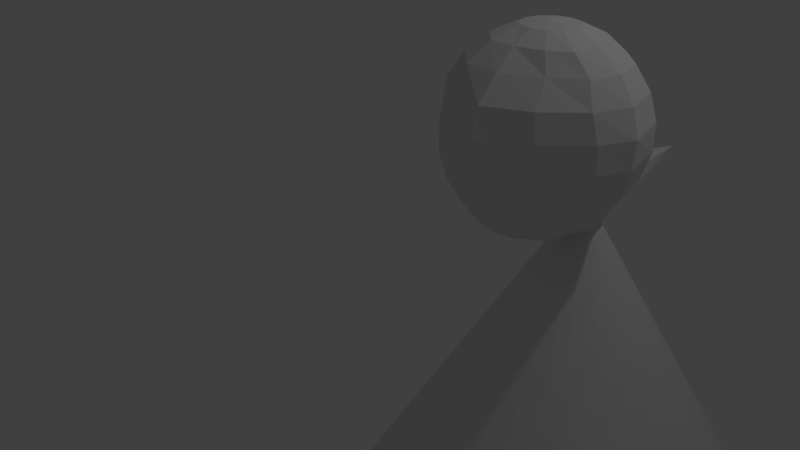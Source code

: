 # Source: person.blend  (saved by Blender 2.78.0; exported with 4.5.12 LTS)
import bpy
from mathutils import Matrix  # noqa: F401  (used for matrix-valued properties, if any)

bpy.ops.wm.read_factory_settings(use_empty=True)
scene = bpy.context.scene
scene.name = 'Scene'

# ---- collections
col_collection_1 = bpy.data.collections.new('Collection 1'); scene.collection.children.link(col_collection_1)

# ---- world
world_world = bpy.data.worlds.new('World'); scene.world = world_world
world_world.color = (0.05088, 0.05088, 0.05088)
world_world.use_sun_shadow = False
world_world.sun_shadow_jitter_overblur = 0.0
world_world.cycles.sampling_method = 'MANUAL'

# ---- cameras
cam_camera = bpy.data.cameras.new('Camera')
cam_camera.clip_end = 100.0
cam_camera.lens = 35.0
cam_camera.sensor_width = 32.0
cam_camera.sensor_height = 18.0
cam_camera.ortho_scale = 7.314
cam_camera.dof.focus_distance = 0.0
cam_camera.dof.aperture_fstop = 128.0

# ---- lights
light_lamp = bpy.data.lights.new('Lamp', 'POINT')
light_lamp.transmission_factor = 0.0
light_lamp.cutoff_distance = 30.0
light_lamp.energy = 100.0
light_lamp.shadow_buffer_clip_start = 1.001
light_lamp.shadow_soft_size = 0.1
light_lamp.shadow_maximum_resolution = 0.006
light_lamp.use_absolute_resolution = True

# ---- meshes
me_sphere_001 = bpy.data.meshes.new('Sphere.001')
me_sphere_001.from_pydata([(0.0, 0.7557, 0.6549), (0.1409, 0.244, 0.9595), (0.2703, 0.4682, 0.8413), (0.3779, 0.6545, 0.6549), (0.4548, 0.7878, 0.4154), (0.4949, 0.8572, 0.1423), (0.4949, 0.8572, -0.1423), (0.4548, 0.7878, -0.4154), (0.3779, 0.55, -0.6725), (0.4766, 0.2916, -0.963), (0.05124, 0.1719, -0.8674), (-1.308e-07, 7.55e-08, 1.0), (0.244, 0.1409, 0.9595), (0.4682, 0.2703, 0.8413), (0.6545, 0.3779, 0.6549), (0.7878, 0.4548, 0.4154), (0.8572, 0.4949, 0.1423), (0.8572, 0.4949, -0.1423), (0.7878, 0.4548, -0.4154), (0.6545, 0.3249, -0.6725), (0.4682, 0.2173, -0.8589), (0.1772, 0.1088, -1.12), (0.2817, 1.394e-07, 0.9595), (0.5406, 1.841e-07, 0.8413), (0.7557, 1.394e-07, 0.6549), (0.9096, 1.394e-07, 0.4154), (0.9898, 1.692e-07, 0.1423), (0.964, 1.692e-07, -0.1423), (0.8838, 1.096e-07, -0.4154), (0.7557, 1.99e-07, -0.6549), (0.5406, 1.692e-07, -0.8413), (0.3002, -0.06633, -0.8836), (0.244, -0.1409, 0.9595), (0.4682, -0.2703, 0.8413), (0.6545, -0.2916, 0.6549), (0.7646, -0.3685, 0.4154), (0.8335, -0.3517, 0.1423), (0.8308, -0.3224, -0.1423), (0.7485, -0.196, -0.4154), (0.6245, -0.1484, -0.6385), (0.4517, -0.1082, -0.8746), (0.231, -0.09599, -1.069), (0.1409, -0.244, 0.9595), (0.2703, -0.4148, 0.8413), (0.3779, -0.5148, 0.6549), (0.4317, -0.7015, 0.4154), (0.4712, -0.714, 0.1423), (0.4943, -0.6847, -0.1423), (0.4414, -0.529, -0.4154), (0.3479, -0.4948, -0.6385), (0.2538, -0.376, -0.8746), (0.1409, -0.244, -1.009), (-2.334e-08, -0.2817, 0.9595), (1.391e-08, -0.4872, 0.8413), (-4.57e-08, -0.7024, 0.6549), (1.391e-08, -0.9096, 0.4154), (-4.57e-08, -0.9898, 0.1423), (-4.57e-08, -0.9898, -0.1423), (-1.589e-08, -0.9096, -0.4154), (-0.00766, -0.8256, -0.6932), (-0.00766, -0.6105, -0.8796), (-1.589e-08, -0.2817, -1.053), (-0.1409, -0.244, 0.9595), (-0.2703, -0.4682, 0.8413), (-0.3779, -0.6545, 0.6549), (-0.4548, -0.7878, 0.4154), (-0.4949, -0.8572, 0.1423), (-0.4949, -0.8572, -0.1423), (-0.4548, -0.7878, -0.4154), (-0.3488, -0.6545, -0.6932), (-0.2412, -0.4682, -0.8796), (-0.1409, -0.244, -1.053), (-0.244, -0.1409, 0.9595), (-0.4682, -0.2703, 0.8413), (-0.6545, -0.3779, 0.6549), (-0.7878, -0.4548, 0.4154), (-0.7939, -0.4949, 0.1423), (-0.7301, -0.4949, -0.1423), (-0.6477, -0.4548, -0.4154), (-0.5414, -0.3779, -0.6549), (-0.3886, -0.2703, -0.8414), (-0.244, -0.1409, -0.9854), (-0.2817, 1.618e-07, 0.9595), (-0.5406, 1.692e-07, 0.8413), (-0.7557, 1.692e-07, 0.6549), (-0.9096, 1.99e-07, 0.4154), (-0.9265, 1.99e-07, 0.1423), (-0.8539, 1.979e-07, -0.1335), (-0.7605, 1.681e-07, -0.4066), (-0.6792, -0.1954, -0.6549), (-0.4978, 1.704e-07, -0.8414), (-0.2817, 1.618e-07, -0.9854), (0.02891, 0.02565, -1.164), (-0.244, 0.1409, 0.9595), (-0.4682, 0.2703, 0.8413), (-0.6545, 0.3779, 0.6549), (-0.7878, 0.4548, 0.4154), (-0.8572, 0.4949, 0.1423), (-0.8377, 0.4949, -0.1325), (-0.7396, 0.4548, -0.4056), (-0.6259, 0.1825, -0.6549), (-0.4682, 0.2703, -0.8413), (-0.244, 0.1409, -0.9595), (-0.1409, 0.244, 0.9595), (-0.2703, 0.4682, 0.8413), (-0.3779, 0.6545, 0.6549), (-0.4548, 0.7878, 0.4154), (-0.4949, 0.8572, 0.1423), (-0.4949, 0.8572, -0.1423), (-0.4548, 0.7878, -0.4154), (-0.3779, 0.6545, -0.6549), (-0.2703, 0.4682, -0.8413), (-0.1409, 0.244, -0.9595), (-9.921e-10, 0.2817, 0.9595), (1.391e-08, 0.5406, 0.8413), (7.351e-08, 0.9096, 0.4154), (7.351e-08, 0.9898, 0.1423), (7.351e-08, 0.9898, -0.1423), (1.391e-08, 0.9096, -0.4154), (1.391e-08, 0.711, -0.6549), (-0.1417, 2.697, -0.9412), (-0.0303, 1.03, -1.012), (0.108, 3.627, -5.915), (0.108, 0.6868, -0.9147), (0.6932, 3.569, -5.915), (0.1197, 0.6856, -0.9147), (1.256, 3.398, -5.915), (0.1309, 0.6822, -0.9147), (1.775, 3.121, -5.915), (0.1413, 0.6767, -0.9147), (2.229, 2.748, -5.915), (0.1504, 0.6692, -0.9147), (2.602, 2.293, -5.915), (0.1578, 0.6601, -0.9147), (2.88, 1.775, -5.915), (0.1634, 0.6497, -0.9147), (3.05, 1.212, -5.915), (0.1668, 0.6385, -0.9147), (3.108, 0.6268, -5.915), (0.168, 0.6268, -0.9147), (3.05, 0.0415, -5.915), (0.1668, 0.6151, -0.9147), (2.88, -0.5213, -5.915), (0.1634, 0.6038, -0.9147), (2.602, -1.04, -5.915), (0.1578, 0.5934, -0.9147), (2.229, -1.495, -5.915), (0.1504, 0.5843, -0.9147), (1.775, -1.868, -5.915), (0.1413, 0.5769, -0.9147), (1.256, -2.145, -5.915), (0.1309, 0.5713, -0.9147), (0.6932, -2.316, -5.915), (0.1197, 0.5679, -0.9147), (0.108, -2.373, -5.915), (0.108, 0.5668, -0.9147), (-0.4773, -2.316, -5.915), (0.09625, 0.5679, -0.9147), (-1.04, -2.145, -5.915), (0.08499, 0.5713, -0.9147), (-1.559, -1.868, -5.915), (0.07462, 0.5769, -0.9147), (-2.013, -1.495, -5.915), (0.06553, 0.5843, -0.9147), (-2.386, -1.04, -5.915), (0.05807, 0.5934, -0.9147), (-2.664, -0.5213, -5.915), (0.05252, 0.6038, -0.9147), (-2.834, 0.0415, -5.915), (0.04911, 0.6151, -0.9147), (-2.892, 0.6268, -5.915), (0.04795, 0.6268, -0.9147), (-2.834, 1.212, -5.915), (0.04911, 0.6385, -0.9147), (-2.664, 1.775, -5.915), (0.05252, 0.6497, -0.9147), (-2.386, 2.293, -5.915), (0.05807, 0.6601, -0.9147), (-2.013, 2.748, -5.915), (0.06553, 0.6692, -0.9147), (-1.559, 3.121, -5.915), (0.07462, 0.6767, -0.9147), (-1.04, 3.398, -5.915), (0.08499, 0.6822, -0.9147), (-0.4773, 3.569, -5.915), (0.09625, 0.6856, -0.9147), (-1.224, 0.8157, -7.361), (-1.224, 0.8157, -5.694), (-1.162, 0.8091, -7.361), (-1.162, 0.8091, -5.694), (-1.102, 0.7898, -7.361), (-1.102, 0.7898, -5.694), (-1.048, 0.7584, -7.361), (-1.048, 0.7584, -5.694), (-1.001, 0.7164, -7.361), (-1.001, 0.7164, -5.694), (-0.9642, 0.6657, -7.361), (-0.9642, 0.6657, -5.694), (-0.9387, 0.6084, -7.361), (-0.9387, 0.6084, -5.694), (-0.9257, 0.5471, -7.361), (-0.9257, 0.5471, -5.694), (-0.9257, 0.4843, -7.361), (-0.9257, 0.4843, -5.694), (-0.9387, 0.423, -7.361), (-0.9387, 0.423, -5.694), (-0.9642, 0.3657, -7.361), (-0.9642, 0.3657, -5.694), (-1.001, 0.315, -7.361), (-1.001, 0.315, -5.694), (-1.048, 0.273, -7.361), (-1.048, 0.273, -5.694), (-1.102, 0.2416, -7.361), (-1.102, 0.2416, -5.694), (-1.162, 0.2223, -7.361), (-1.162, 0.2223, -5.694), (-1.224, 0.2157, -7.361), (-1.224, 0.2157, -5.694), (-1.286, 0.2223, -7.361), (-1.286, 0.2223, -5.694), (-1.346, 0.2416, -7.361), (-1.346, 0.2416, -5.694), (-1.4, 0.273, -7.361), (-1.4, 0.273, -5.694), (-1.447, 0.315, -7.361), (-1.447, 0.315, -5.694), (-1.484, 0.3657, -7.361), (-1.484, 0.3657, -5.694), (-1.509, 0.423, -7.361), (-1.509, 0.423, -5.694), (-1.522, 0.4843, -7.361), (-1.522, 0.4843, -5.694), (-1.522, 0.5471, -7.361), (-1.522, 0.5471, -5.694), (-1.509, 0.6084, -7.361), (-1.509, 0.6084, -5.694), (-1.484, 0.6657, -7.361), (-1.484, 0.6657, -5.694), (-1.447, 0.7164, -7.361), (-1.447, 0.7164, -5.694), (-1.4, 0.7584, -7.361), (-1.4, 0.7584, -5.694), (-1.346, 0.7898, -7.361), (-1.346, 0.7898, -5.694), (-1.286, 0.8091, -7.361), (-1.286, 0.8091, -5.694), (1.161, 0.8178, -7.471), (1.161, 0.8178, -5.959), (1.224, 0.8113, -7.471), (1.224, 0.8113, -5.959), (1.283, 0.7919, -7.471), (1.283, 0.7919, -5.959), (1.338, 0.7605, -7.471), (1.338, 0.7605, -5.959), (1.384, 0.7186, -7.471), (1.384, 0.7186, -5.959), (1.421, 0.6678, -7.471), (1.421, 0.6678, -5.959), (1.447, 0.6105, -7.471), (1.447, 0.6105, -5.959), (1.46, 0.5492, -7.471), (1.46, 0.5492, -5.959), (1.46, 0.4865, -7.471), (1.46, 0.4865, -5.959), (1.447, 0.4251, -7.471), (1.447, 0.4251, -5.959), (1.421, 0.3678, -7.471), (1.421, 0.3678, -5.959), (1.384, 0.3171, -7.471), (1.384, 0.3171, -5.959), (1.338, 0.2751, -7.471), (1.338, 0.2751, -5.959), (1.283, 0.2438, -7.471), (1.283, 0.2438, -5.959), (1.224, 0.2244, -7.471), (1.224, 0.2244, -5.959), (1.161, 0.2178, -7.471), (1.161, 0.2178, -5.959), (1.099, 0.2244, -7.471), (1.099, 0.2244, -5.959), (1.039, 0.2438, -7.471), (1.039, 0.2438, -5.959), (0.9851, 0.2751, -7.471), (0.9851, 0.2751, -5.959), (0.9385, 0.3171, -7.471), (0.9385, 0.3171, -5.959), (0.9017, 0.3678, -7.471), (0.9017, 0.3678, -5.959), (0.8762, 0.4251, -7.471), (0.8762, 0.4251, -5.959), (0.8631, 0.4865, -7.471), (0.8631, 0.4865, -5.959), (0.8631, 0.5492, -7.471), (0.8631, 0.5492, -5.959), (0.8762, 0.6105, -7.471), (0.8762, 0.6105, -5.959), (0.9017, 0.6678, -7.471), (0.9017, 0.6678, -5.959), (0.9385, 0.7186, -7.471), (0.9385, 0.7186, -5.959), (0.9851, 0.7605, -7.471), (0.9851, 0.7605, -5.959), (1.039, 0.7919, -7.471), (1.039, 0.7919, -5.959), (1.099, 0.8113, -7.471), (1.099, 0.8113, -5.959)], [], [(118, 117, 6, 7), (115, 0, 3, 4), (92, 121, 10), (113, 11, 1), (119, 118, 7, 8), (116, 115, 4, 5), (114, 113, 1, 2), (120, 119, 8, 9), (117, 116, 5, 6), (0, 114, 2, 3), (121, 120, 9, 10), (3, 2, 13, 14), (10, 9, 20, 21), (7, 6, 17, 18), (4, 3, 14, 15), (92, 10, 21), (1, 11, 12), (8, 7, 18, 19), (5, 4, 15, 16), (2, 1, 12, 13), (9, 8, 19, 20), (6, 5, 16, 17), (18, 17, 27, 28), (15, 14, 24, 25), (92, 21, 31), (12, 11, 22), (19, 18, 28, 29), (16, 15, 25, 26), (13, 12, 22, 23), (20, 19, 29, 30), (17, 16, 26, 27), (14, 13, 23, 24), (21, 20, 30, 31), (22, 11, 32), (29, 28, 38, 39), (26, 25, 35, 36), (23, 22, 32, 33), (30, 29, 39, 40), (27, 26, 36, 37), (24, 23, 33, 34), (31, 30, 40, 41), (28, 27, 37, 38), (25, 24, 34, 35), (92, 31, 41), (33, 32, 42, 43), (40, 39, 49, 50), (37, 36, 46, 47), (34, 33, 43, 44), (41, 40, 50, 51), (38, 37, 47, 48), (35, 34, 44, 45), (92, 41, 51), (32, 11, 42), (39, 38, 48, 49), (36, 35, 45, 46), (47, 46, 56, 57), (44, 43, 53, 54), (51, 50, 60, 61), (48, 47, 57, 58), (45, 44, 54, 55), (92, 51, 61), (42, 11, 52), (49, 48, 58, 59), (46, 45, 55, 56), (43, 42, 52, 53), (50, 49, 59, 60), (58, 57, 67, 68), (55, 54, 64, 65), (92, 61, 71), (52, 11, 62), (59, 58, 68, 69), (56, 55, 65, 66), (53, 52, 62, 63), (60, 59, 69, 70), (57, 56, 66, 67), (54, 53, 63, 64), (61, 60, 70, 71), (92, 71, 81), (62, 11, 72), (69, 68, 78, 79), (66, 65, 75, 76), (63, 62, 72, 73), (70, 69, 79, 80), (67, 66, 76, 77), (64, 63, 73, 74), (71, 70, 80, 81), (68, 67, 77, 78), (65, 64, 74, 75), (76, 75, 85, 86), (73, 72, 82, 83), (80, 79, 89, 90), (77, 76, 86, 87), (74, 73, 83, 84), (81, 80, 90, 91), (78, 77, 87, 88), (75, 74, 84, 85), (92, 81, 91), (72, 11, 82), (79, 78, 88, 89), (87, 86, 97, 98), (84, 83, 94, 95), (91, 90, 101, 102), (88, 87, 98, 99), (85, 84, 95, 96), (92, 91, 102), (82, 11, 93), (89, 88, 99, 100), (86, 85, 96, 97), (83, 82, 93, 94), (90, 89, 100, 101), (102, 101, 111, 112), (99, 98, 108, 109), (96, 95, 105, 106), (92, 102, 112), (93, 11, 103), (100, 99, 109, 110), (97, 96, 106, 107), (94, 93, 103, 104), (101, 100, 110, 111), (98, 97, 107, 108), (95, 94, 104, 105), (106, 105, 0, 115), (92, 112, 121), (103, 11, 113), (110, 109, 118, 119), (107, 106, 115, 116), (104, 103, 113, 114), (111, 110, 119, 120), (108, 107, 116, 117), (105, 104, 114, 0), (112, 111, 120, 121), (109, 108, 117, 118), (122, 123, 125, 124), (124, 125, 127, 126), (126, 127, 129, 128), (128, 129, 131, 130), (130, 131, 133, 132), (132, 133, 135, 134), (134, 135, 137, 136), (136, 137, 139, 138), (138, 139, 141, 140), (140, 141, 143, 142), (142, 143, 145, 144), (144, 145, 147, 146), (146, 147, 149, 148), (148, 149, 151, 150), (150, 151, 153, 152), (152, 153, 155, 154), (154, 155, 157, 156), (156, 157, 159, 158), (158, 159, 161, 160), (160, 161, 163, 162), (162, 163, 165, 164), (164, 165, 167, 166), (166, 167, 169, 168), (168, 169, 171, 170), (170, 171, 173, 172), (172, 173, 175, 174), (174, 175, 177, 176), (176, 177, 179, 178), (178, 179, 181, 180), (180, 181, 183, 182), (125, 123, 185, 183, 181, 179, 177, 175, 173, 171, 169, 167, 165, 163, 161, 159, 157, 155, 153, 151, 149, 147, 145, 143, 141, 139, 137, 135, 133, 131, 129, 127), (182, 183, 185, 184), (184, 185, 123, 122), (122, 124, 126, 128, 130, 132, 134, 136, 138, 140, 142, 144, 146, 148, 150, 152, 154, 156, 158, 160, 162, 164, 166, 168, 170, 172, 174, 176, 178, 180, 182, 184), (186, 187, 189, 188), (188, 189, 191, 190), (262, 263, 265, 264), (190, 191, 193, 192), (192, 193, 195, 194), (280, 281, 283, 282), (194, 195, 197, 196), (260, 261, 263, 262), (196, 197, 199, 198), (198, 199, 201, 200), (278, 279, 281, 280), (200, 201, 203, 202), (258, 259, 261, 260), (202, 203, 205, 204), (204, 205, 207, 206), (276, 277, 279, 278), (206, 207, 209, 208), (256, 257, 259, 258), (208, 209, 211, 210), (210, 211, 213, 212), (274, 275, 277, 276), (212, 213, 215, 214), (254, 255, 257, 256), (214, 215, 217, 216), (216, 217, 219, 218), (272, 273, 275, 274), (218, 219, 221, 220), (252, 253, 255, 254), (220, 221, 223, 222), (222, 223, 225, 224), (270, 271, 273, 272), (224, 225, 227, 226), (250, 251, 253, 252), (226, 227, 229, 228), (228, 229, 231, 230), (268, 269, 271, 270), (230, 231, 233, 232), (248, 249, 251, 250), (232, 233, 235, 234), (234, 235, 237, 236), (266, 267, 269, 268), (236, 237, 239, 238), (246, 247, 249, 248), (238, 239, 241, 240), (240, 241, 243, 242), (189, 187, 245, 243, 241, 239, 237, 235, 233, 231, 229, 227, 225, 223, 221, 219, 217, 215, 213, 211, 209, 207, 205, 203, 201, 199, 197, 195, 193, 191), (242, 243, 245, 244), (282, 283, 285, 284), (264, 265, 267, 266), (244, 245, 187, 186), (186, 188, 190, 192, 194, 196, 198, 200, 202, 204, 206, 208, 210, 212, 214, 216, 218, 220, 222, 224, 226, 228, 230, 232, 234, 236, 238, 240, 242, 244), (284, 285, 287, 286), (286, 287, 289, 288), (288, 289, 291, 290), (290, 291, 293, 292), (292, 293, 295, 294), (294, 295, 297, 296), (296, 297, 299, 298), (298, 299, 301, 300), (300, 301, 303, 302), (267, 265, 263, 261, 259, 257, 255, 253, 251, 249, 247, 305, 303, 301, 299, 297, 295, 293, 291, 289, 287, 285, 283, 281, 279, 277, 275, 273, 271, 269), (302, 303, 305, 304), (304, 305, 247, 246), (284, 286, 288, 290, 292, 294, 296, 298, 300, 302, 304, 246, 248, 250, 252, 254, 256, 258, 260, 262, 264, 266, 268, 270, 272, 274, 276, 278, 280, 282)])
me_sphere_001.use_remesh_preserve_volume = False
me_sphere_001.use_remesh_preserve_attributes = False
me_sphere_001.use_mirror_vertex_groups = False
me_sphere_001.update()

# ---- objects
ob_sphere = bpy.data.objects.new('Sphere', me_sphere_001)
ob_lamp = bpy.data.objects.new('Lamp', light_lamp)
ob_camera = bpy.data.objects.new('Camera', cam_camera)

# ---- transforms, parenting, visibility, modifiers, constraints
ob_sphere.location = (1.56, -0.4895, 1.023)
ob_sphere.lineart.crease_threshold = 0.0
ob_lamp.location = (4.076, 1.005, 5.904)
ob_lamp.rotation_euler = (0.6503, 0.05522, 1.866)
ob_lamp.lock_rotations_4d = False
ob_lamp.empty_display_type = 'ARROWS'
ob_lamp.color = (0.0, 0.0, 0.0, 0.0)
ob_lamp.lineart.crease_threshold = 0.0
ob_camera.location = (6.179, -6.645, 3.793)
ob_camera.rotation_euler = (1.109, 0.0, 0.8149)
ob_camera.lock_rotations_4d = False
ob_camera.empty_display_type = 'ARROWS'
ob_camera.color = (0.0, 0.0, 0.0, 0.0)
ob_camera.display_type = 'WIRE'
ob_camera.lineart.crease_threshold = 0.0

# ---- collection membership
col_collection_1.objects.link(ob_sphere)
col_collection_1.objects.link(ob_lamp)
col_collection_1.objects.link(ob_camera)

# ---- scene / render settings (as saved in the file)
scene.camera = ob_camera
scene.frame_start = 1; scene.frame_end = 250; scene.frame_set(1)
scene.render.engine = 'BLENDER_EEVEE_NEXT'
scene.render.resolution_percentage = 50
scene.render.dither_intensity = 0.0
scene.cycles.use_denoising = False
scene.cycles.samples = 128
scene.cycles.sampling_pattern = 'TABULATED_SOBOL'
scene.cycles.light_sampling_threshold = 0.0
scene.cycles.use_adaptive_sampling = False
scene.cycles.use_light_tree = False
scene.cycles.blur_glossy = 0.0
scene.cycles.sample_clamp_indirect = 0.0
scene.view_settings.view_transform = 'Standard'
bpy.context.view_layer.update()
